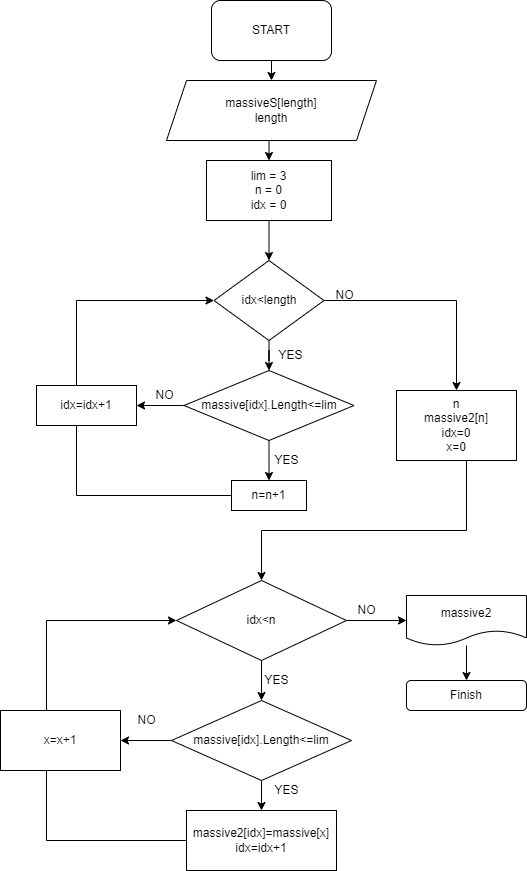

The diagram above was exported from draw.io. Its source (the exported page's mxGraphModel, read from the mxfile embedded in the PNG):
<mxGraphModel dx="1386" dy="791" grid="1" gridSize="10" guides="1" tooltips="1" connect="1" arrows="1" fold="1" page="1" pageScale="1" pageWidth="827" pageHeight="1169" math="0" shadow="0">
  <root>
    <mxCell id="0" />
    <mxCell id="1" parent="0" />
    <mxCell id="Neyg-PBzEWEoPHNEair2-26" style="edgeStyle=orthogonalEdgeStyle;rounded=0;orthogonalLoop=1;jettySize=auto;html=1;exitX=0.5;exitY=1;exitDx=0;exitDy=0;entryX=0.5;entryY=0;entryDx=0;entryDy=0;" parent="1" source="Neyg-PBzEWEoPHNEair2-1" target="Neyg-PBzEWEoPHNEair2-3" edge="1">
      <mxGeometry relative="1" as="geometry" />
    </mxCell>
    <mxCell id="Neyg-PBzEWEoPHNEair2-1" value="START" style="rounded=1;whiteSpace=wrap;html=1;" parent="1" vertex="1">
      <mxGeometry x="335" y="20" width="120" height="60" as="geometry" />
    </mxCell>
    <mxCell id="Neyg-PBzEWEoPHNEair2-22" style="edgeStyle=orthogonalEdgeStyle;rounded=0;orthogonalLoop=1;jettySize=auto;html=1;exitX=0.5;exitY=1;exitDx=0;exitDy=0;entryX=0.5;entryY=0;entryDx=0;entryDy=0;" parent="1" source="Neyg-PBzEWEoPHNEair2-3" target="Neyg-PBzEWEoPHNEair2-4" edge="1">
      <mxGeometry relative="1" as="geometry" />
    </mxCell>
    <mxCell id="Neyg-PBzEWEoPHNEair2-3" value="massiveS[length]&lt;br&gt;length" style="shape=parallelogram;perimeter=parallelogramPerimeter;whiteSpace=wrap;html=1;fixedSize=1;" parent="1" vertex="1">
      <mxGeometry x="290" y="100" width="210" height="60" as="geometry" />
    </mxCell>
    <mxCell id="memsKyTbqgyeX4sdRbiB-5" value="" style="edgeStyle=orthogonalEdgeStyle;rounded=0;orthogonalLoop=1;jettySize=auto;html=1;" edge="1" parent="1" source="Neyg-PBzEWEoPHNEair2-4">
      <mxGeometry relative="1" as="geometry">
        <mxPoint x="392.5" y="280" as="targetPoint" />
      </mxGeometry>
    </mxCell>
    <mxCell id="Neyg-PBzEWEoPHNEair2-4" value="lim = 3&lt;br&gt;n = 0&lt;br&gt;idx = 0" style="rounded=0;whiteSpace=wrap;html=1;" parent="1" vertex="1">
      <mxGeometry x="330" y="180" width="125" height="60" as="geometry" />
    </mxCell>
    <mxCell id="memsKyTbqgyeX4sdRbiB-13" value="" style="edgeStyle=orthogonalEdgeStyle;rounded=0;orthogonalLoop=1;jettySize=auto;html=1;" edge="1" parent="1" source="memsKyTbqgyeX4sdRbiB-9" target="memsKyTbqgyeX4sdRbiB-11">
      <mxGeometry relative="1" as="geometry" />
    </mxCell>
    <mxCell id="memsKyTbqgyeX4sdRbiB-24" value="" style="edgeStyle=orthogonalEdgeStyle;rounded=0;orthogonalLoop=1;jettySize=auto;html=1;" edge="1" parent="1" source="memsKyTbqgyeX4sdRbiB-9" target="memsKyTbqgyeX4sdRbiB-23">
      <mxGeometry relative="1" as="geometry" />
    </mxCell>
    <mxCell id="memsKyTbqgyeX4sdRbiB-9" value="idx&amp;lt;length" style="rhombus;whiteSpace=wrap;html=1;" vertex="1" parent="1">
      <mxGeometry x="337.5" y="280" width="110" height="80" as="geometry" />
    </mxCell>
    <mxCell id="memsKyTbqgyeX4sdRbiB-16" value="" style="edgeStyle=orthogonalEdgeStyle;rounded=0;orthogonalLoop=1;jettySize=auto;html=1;" edge="1" parent="1" source="memsKyTbqgyeX4sdRbiB-11" target="memsKyTbqgyeX4sdRbiB-15">
      <mxGeometry relative="1" as="geometry" />
    </mxCell>
    <mxCell id="memsKyTbqgyeX4sdRbiB-19" value="" style="edgeStyle=orthogonalEdgeStyle;rounded=0;orthogonalLoop=1;jettySize=auto;html=1;" edge="1" parent="1" source="memsKyTbqgyeX4sdRbiB-11" target="memsKyTbqgyeX4sdRbiB-14">
      <mxGeometry relative="1" as="geometry" />
    </mxCell>
    <mxCell id="memsKyTbqgyeX4sdRbiB-11" value="massive[idx].Length&amp;lt;=lim" style="rhombus;whiteSpace=wrap;html=1;" vertex="1" parent="1">
      <mxGeometry x="307.5" y="390" width="170" height="70" as="geometry" />
    </mxCell>
    <mxCell id="memsKyTbqgyeX4sdRbiB-17" style="edgeStyle=orthogonalEdgeStyle;rounded=0;orthogonalLoop=1;jettySize=auto;html=1;entryX=0;entryY=0.5;entryDx=0;entryDy=0;startArrow=none;" edge="1" parent="1" source="memsKyTbqgyeX4sdRbiB-14" target="memsKyTbqgyeX4sdRbiB-9">
      <mxGeometry relative="1" as="geometry">
        <Array as="points">
          <mxPoint x="200" y="320" />
        </Array>
      </mxGeometry>
    </mxCell>
    <mxCell id="memsKyTbqgyeX4sdRbiB-15" value="n=n+1" style="rounded=0;whiteSpace=wrap;html=1;" vertex="1" parent="1">
      <mxGeometry x="355" y="500" width="75" height="30" as="geometry" />
    </mxCell>
    <mxCell id="memsKyTbqgyeX4sdRbiB-18" value="" style="edgeStyle=orthogonalEdgeStyle;rounded=0;orthogonalLoop=1;jettySize=auto;html=1;entryX=0;entryY=0.5;entryDx=0;entryDy=0;endArrow=none;" edge="1" parent="1" source="memsKyTbqgyeX4sdRbiB-15" target="memsKyTbqgyeX4sdRbiB-14">
      <mxGeometry relative="1" as="geometry">
        <mxPoint x="355" y="515" as="sourcePoint" />
        <mxPoint x="337.5" y="320" as="targetPoint" />
        <Array as="points">
          <mxPoint x="200" y="515" />
        </Array>
      </mxGeometry>
    </mxCell>
    <mxCell id="memsKyTbqgyeX4sdRbiB-14" value="idx=idx+1" style="rounded=0;whiteSpace=wrap;html=1;" vertex="1" parent="1">
      <mxGeometry x="160" y="405" width="100" height="40" as="geometry" />
    </mxCell>
    <mxCell id="memsKyTbqgyeX4sdRbiB-20" value="YES" style="text;html=1;align=center;verticalAlign=middle;resizable=0;points=[];autosize=1;strokeColor=none;fillColor=none;" vertex="1" parent="1">
      <mxGeometry x="389" y="360" width="50" height="30" as="geometry" />
    </mxCell>
    <mxCell id="memsKyTbqgyeX4sdRbiB-21" value="YES" style="text;html=1;align=center;verticalAlign=middle;resizable=0;points=[];autosize=1;strokeColor=none;fillColor=none;" vertex="1" parent="1">
      <mxGeometry x="385" y="465" width="50" height="30" as="geometry" />
    </mxCell>
    <mxCell id="memsKyTbqgyeX4sdRbiB-22" value="NO" style="text;html=1;align=center;verticalAlign=middle;resizable=0;points=[];autosize=1;strokeColor=none;fillColor=none;" vertex="1" parent="1">
      <mxGeometry x="267.5" y="400" width="40" height="30" as="geometry" />
    </mxCell>
    <mxCell id="memsKyTbqgyeX4sdRbiB-28" style="edgeStyle=orthogonalEdgeStyle;rounded=0;orthogonalLoop=1;jettySize=auto;html=1;entryX=0.5;entryY=0;entryDx=0;entryDy=0;" edge="1" parent="1" source="memsKyTbqgyeX4sdRbiB-23" target="memsKyTbqgyeX4sdRbiB-27">
      <mxGeometry relative="1" as="geometry">
        <Array as="points">
          <mxPoint x="590" y="550" />
          <mxPoint x="385" y="550" />
        </Array>
      </mxGeometry>
    </mxCell>
    <mxCell id="memsKyTbqgyeX4sdRbiB-23" value="n&lt;br&gt;massive2[n]&lt;br&gt;idx=0&lt;br style=&quot;border-color: var(--border-color);&quot;&gt;x=0" style="rounded=0;whiteSpace=wrap;html=1;" vertex="1" parent="1">
      <mxGeometry x="520" y="410" width="120" height="70" as="geometry" />
    </mxCell>
    <mxCell id="memsKyTbqgyeX4sdRbiB-25" value="NO" style="text;html=1;align=center;verticalAlign=middle;resizable=0;points=[];autosize=1;strokeColor=none;fillColor=none;" vertex="1" parent="1">
      <mxGeometry x="447.5" y="300" width="40" height="30" as="geometry" />
    </mxCell>
    <mxCell id="memsKyTbqgyeX4sdRbiB-30" value="" style="edgeStyle=orthogonalEdgeStyle;rounded=0;orthogonalLoop=1;jettySize=auto;html=1;" edge="1" parent="1" source="memsKyTbqgyeX4sdRbiB-27" target="memsKyTbqgyeX4sdRbiB-29">
      <mxGeometry relative="1" as="geometry" />
    </mxCell>
    <mxCell id="memsKyTbqgyeX4sdRbiB-39" value="" style="edgeStyle=orthogonalEdgeStyle;rounded=0;orthogonalLoop=1;jettySize=auto;html=1;" edge="1" parent="1" source="memsKyTbqgyeX4sdRbiB-27" target="memsKyTbqgyeX4sdRbiB-33">
      <mxGeometry relative="1" as="geometry" />
    </mxCell>
    <mxCell id="memsKyTbqgyeX4sdRbiB-27" value="idx&amp;lt;n" style="rhombus;whiteSpace=wrap;html=1;" vertex="1" parent="1">
      <mxGeometry x="300" y="600" width="170" height="80" as="geometry" />
    </mxCell>
    <mxCell id="memsKyTbqgyeX4sdRbiB-35" value="" style="edgeStyle=orthogonalEdgeStyle;rounded=0;orthogonalLoop=1;jettySize=auto;html=1;" edge="1" parent="1" source="memsKyTbqgyeX4sdRbiB-29" target="memsKyTbqgyeX4sdRbiB-31">
      <mxGeometry relative="1" as="geometry" />
    </mxCell>
    <mxCell id="memsKyTbqgyeX4sdRbiB-38" value="" style="edgeStyle=orthogonalEdgeStyle;rounded=0;orthogonalLoop=1;jettySize=auto;html=1;" edge="1" parent="1" source="memsKyTbqgyeX4sdRbiB-29" target="memsKyTbqgyeX4sdRbiB-32">
      <mxGeometry relative="1" as="geometry" />
    </mxCell>
    <mxCell id="memsKyTbqgyeX4sdRbiB-29" value="massive[idx].Length&amp;lt;=lim" style="rhombus;whiteSpace=wrap;html=1;" vertex="1" parent="1">
      <mxGeometry x="295" y="720" width="180" height="80" as="geometry" />
    </mxCell>
    <mxCell id="memsKyTbqgyeX4sdRbiB-36" style="edgeStyle=orthogonalEdgeStyle;rounded=0;orthogonalLoop=1;jettySize=auto;html=1;entryX=0;entryY=0.5;entryDx=0;entryDy=0;" edge="1" parent="1" source="memsKyTbqgyeX4sdRbiB-31" target="memsKyTbqgyeX4sdRbiB-27">
      <mxGeometry relative="1" as="geometry">
        <Array as="points">
          <mxPoint x="170" y="860" />
          <mxPoint x="170" y="640" />
        </Array>
      </mxGeometry>
    </mxCell>
    <mxCell id="memsKyTbqgyeX4sdRbiB-31" value="massive2[idx]=massive[x]&lt;br&gt;idx=idx+1" style="rounded=0;whiteSpace=wrap;html=1;" vertex="1" parent="1">
      <mxGeometry x="310" y="830" width="150" height="60" as="geometry" />
    </mxCell>
    <mxCell id="memsKyTbqgyeX4sdRbiB-32" value="x=x+1" style="rounded=0;whiteSpace=wrap;html=1;" vertex="1" parent="1">
      <mxGeometry x="124" y="730" width="120" height="60" as="geometry" />
    </mxCell>
    <mxCell id="memsKyTbqgyeX4sdRbiB-40" value="" style="edgeStyle=orthogonalEdgeStyle;rounded=0;orthogonalLoop=1;jettySize=auto;html=1;" edge="1" parent="1" source="memsKyTbqgyeX4sdRbiB-33" target="memsKyTbqgyeX4sdRbiB-34">
      <mxGeometry relative="1" as="geometry" />
    </mxCell>
    <mxCell id="memsKyTbqgyeX4sdRbiB-33" value="massive2" style="shape=document;whiteSpace=wrap;html=1;boundedLbl=1;" vertex="1" parent="1">
      <mxGeometry x="530" y="615" width="120" height="50" as="geometry" />
    </mxCell>
    <mxCell id="memsKyTbqgyeX4sdRbiB-34" value="Finish" style="rounded=1;whiteSpace=wrap;html=1;" vertex="1" parent="1">
      <mxGeometry x="530" y="700" width="120" height="30" as="geometry" />
    </mxCell>
    <mxCell id="memsKyTbqgyeX4sdRbiB-41" value="NO" style="text;html=1;align=center;verticalAlign=middle;resizable=0;points=[];autosize=1;strokeColor=none;fillColor=none;" vertex="1" parent="1">
      <mxGeometry x="470" y="615" width="40" height="30" as="geometry" />
    </mxCell>
    <mxCell id="memsKyTbqgyeX4sdRbiB-42" value="YES" style="text;html=1;align=center;verticalAlign=middle;resizable=0;points=[];autosize=1;strokeColor=none;fillColor=none;" vertex="1" parent="1">
      <mxGeometry x="375" y="685" width="50" height="30" as="geometry" />
    </mxCell>
    <mxCell id="memsKyTbqgyeX4sdRbiB-43" value="YES" style="text;html=1;align=center;verticalAlign=middle;resizable=0;points=[];autosize=1;strokeColor=none;fillColor=none;" vertex="1" parent="1">
      <mxGeometry x="385" y="795" width="50" height="30" as="geometry" />
    </mxCell>
    <mxCell id="memsKyTbqgyeX4sdRbiB-44" value="NO" style="text;html=1;align=center;verticalAlign=middle;resizable=0;points=[];autosize=1;strokeColor=none;fillColor=none;" vertex="1" parent="1">
      <mxGeometry x="250" y="725" width="40" height="30" as="geometry" />
    </mxCell>
  </root>
</mxGraphModel>